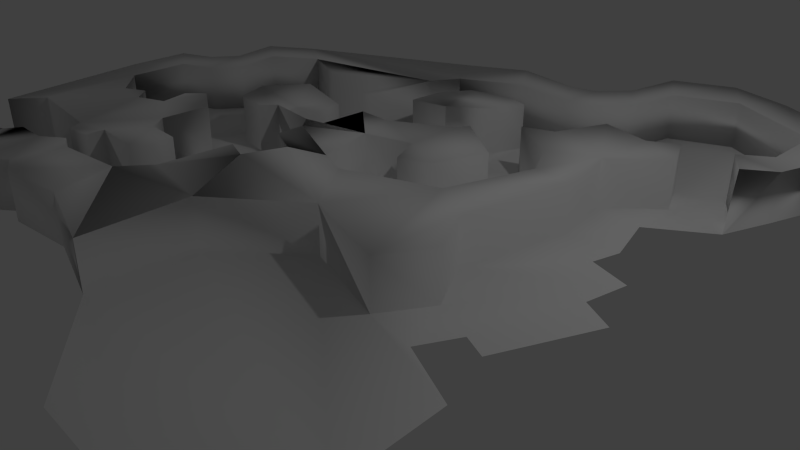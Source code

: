 # Source: Teren4.blend  (saved by Blender 2.74.0; exported with 4.5.12 LTS)
import bpy
from mathutils import Matrix  # noqa: F401  (used for matrix-valued properties, if any)

bpy.ops.wm.read_factory_settings(use_empty=True)
scene = bpy.context.scene
scene.name = 'Scene'

# ---- collections
col_collection_1 = bpy.data.collections.new('Collection 1'); scene.collection.children.link(col_collection_1)

# ---- materials (node trees are filled in below, after node groups)
mat_material = bpy.data.materials.new('Material')
mat_material.alpha_threshold = 0.0
mat_material.use_transparent_shadow = False
mat_material.roughness = 0.5
mat_material.line_color = (0.0, 0.0, 0.0, 1.0)

# ---- material node trees

# ---- world
world_world = bpy.data.worlds.new('World'); scene.world = world_world
world_world.color = (0.05088, 0.05088, 0.05088)
world_world.use_sun_shadow = False
world_world.sun_shadow_jitter_overblur = 0.0
world_world.cycles.sampling_method = 'MANUAL'
world_world.cycles.sample_map_resolution = 256

# ---- cameras
cam_camera = bpy.data.cameras.new('Camera')
cam_camera.clip_end = 100.0
cam_camera.lens = 35.0
cam_camera.sensor_width = 32.0
cam_camera.sensor_height = 18.0
cam_camera.ortho_scale = 7.314
cam_camera.dof.focus_distance = 0.0
cam_camera.dof.aperture_fstop = 128.0

# ---- lights
light_lamp = bpy.data.lights.new('Lamp', 'POINT')
light_lamp.transmission_factor = 0.0
light_lamp.cutoff_distance = 30.0
light_lamp.energy = 100.0
light_lamp.shadow_buffer_clip_start = 1.001
light_lamp.shadow_soft_size = 0.1
light_lamp.shadow_maximum_resolution = 0.006
light_lamp.use_absolute_resolution = True
light_lamp.cycles.use_multiple_importance_sampling = False

# ---- meshes
me_cube_003 = bpy.data.meshes.new('Cube.003')
me_cube_003.from_pydata([(-0.8801, -1.033, -0.3303), (-0.7417, -1.498, 3.084), (-0.9381, 0.3699, -0.5), (-0.7533, 0.5156, 2.548), (1.0, -1.288, -0.3712), (0.7436, -1.263, 1.54), (0.04693, 0.6387, -0.332), (0.321, 0.2463, 1.715), (0.0, 0.6026, 2.548), (-0.7366, 0.6735, -0.4328), (0.0, -1.611, 3.084), (0.3571, -1.625, -0.6563), (-1.0, -0.498, 3.084), (-0.6422, -0.6921, -0.5633), (1.003, -0.4781, 1.752), (0.6202, -0.3023, -0.2393), (0.0, -0.1628, 3.091), (0.0, 0.0, -0.7797)], [], [(12, 3, 2, 13), (8, 7, 6, 9), (14, 5, 4, 15), (10, 1, 0, 11), (17, 9, 6, 15), (16, 8, 3), (14, 7, 8), (13, 2, 9, 17), (5, 10, 11, 4), (3, 8, 9, 2), (0, 13, 17, 11), (5, 14, 16), (10, 16, 12), (11, 17, 15, 4), (7, 14, 15, 6), (1, 12, 13, 0), (10, 5, 16), (12, 16, 3), (16, 14, 8), (1, 10, 12)])
me_cube_003.polygons.foreach_set('use_smooth', [True] * 20)
_uv = me_cube_003.uv_layers.new(name='UVMap')
_uv.uv.foreach_set('vector', [0.0, 0.007751, 1.003, 0.009301, 1.0, 1.0, 0.0, 1.0, 0.003113, 0.009301, 1.0, 0.0, 1.0, 1.0, 0.0, 1.0, 0.0, 0.0, 1.0, 0.0, 1.0, 1.0, 0.0, 1.0, 0.0, 0.0, 1.0, 0.0, 1.0, 1.0, 0.0, 1.0, 0.0, 0.0, 1.0, 0.0, 1.0, 1.0, 0.0, 1.0, 0.0, 0.0, 1.0, 0.0, 1.0, 1.0, 0.0, 0.0, 1.0, 0.0, 1.0, 1.0, 0.0, 0.0, 1.0, 0.0, 1.0, 1.0, 0.0, 1.0, 0.0, 0.0, 1.0, 0.0, 1.0, 1.0, 0.0, 1.0, 0.0, 0.0, 1.0, 0.0, 1.0, 1.0, 0.0, 1.0, 0.0, 0.0, 1.0, 0.0, 1.0, 1.0, 0.0, 1.0, 0.0, 0.0, 1.0, 0.007751, 1.0, 1.0, 0.0, 0.0, 1.0, 0.0, 1.0, 1.0, 0.0, 0.0, 1.0, 0.0, 1.0, 1.0, 0.0, 1.0, 0.0, 0.0, 1.0, 0.007751, 1.0, 1.0, 0.0, 1.0, 0.0, 0.0, 1.0, 0.0, 1.0, 1.0, 0.0, 1.0, 0.0, 0.0, 1.0, 0.0, 1.0, 1.0, 0.0, 0.007751, 1.0, 0.0, 1.0, 1.0, 0.0, 0.0, 1.0, 0.007751, 1.0, 1.0, 0.0, 0.0, 1.0, 0.0, 1.0, 1.0])
_ca = me_cube_003.color_attributes.new('Col', 'BYTE_COLOR', 'CORNER')
_ca.data.foreach_set('color', [1.0, 1.0, 1.0, 1.0, 1.0, 1.0, 1.0, 1.0, 1.0, 1.0, 1.0, 1.0, 1.0, 1.0, 1.0, 1.0, 1.0, 1.0, 1.0, 1.0, 1.0, 1.0, 1.0, 1.0, 1.0, 1.0, 1.0, 1.0, 1.0, 1.0, 1.0, 1.0, 1.0, 1.0, 1.0, 1.0, 1.0, 1.0, 1.0, 1.0, 1.0, 1.0, 1.0, 1.0, 1.0, 1.0, 1.0, 1.0, 1.0, 1.0, 1.0, 1.0, 1.0, 1.0, 1.0, 1.0, 1.0, 1.0, 1.0, 1.0, 1.0, 1.0, 1.0, 1.0, 1.0, 1.0, 1.0, 1.0, 1.0, 1.0, 1.0, 1.0, 1.0, 1.0, 1.0, 1.0, 1.0, 1.0, 1.0, 1.0, 1.0, 1.0, 1.0, 1.0, 1.0, 1.0, 1.0, 1.0, 1.0, 1.0, 1.0, 1.0, 1.0, 1.0, 1.0, 1.0, 1.0, 1.0, 1.0, 1.0, 1.0, 1.0, 1.0, 1.0, 1.0, 1.0, 1.0, 1.0, 1.0, 1.0, 1.0, 1.0, 1.0, 1.0, 1.0, 1.0, 1.0, 1.0, 1.0, 1.0, 1.0, 1.0, 1.0, 1.0, 1.0, 1.0, 1.0, 1.0, 1.0, 1.0, 1.0, 1.0, 1.0, 1.0, 1.0, 1.0, 1.0, 1.0, 1.0, 1.0, 1.0, 1.0, 1.0, 1.0, 1.0, 1.0, 1.0, 1.0, 1.0, 1.0, 1.0, 1.0, 1.0, 1.0, 1.0, 1.0, 1.0, 1.0, 1.0, 1.0, 1.0, 1.0, 1.0, 1.0, 1.0, 1.0, 1.0, 1.0, 1.0, 1.0, 1.0, 1.0, 1.0, 1.0, 1.0, 1.0, 1.0, 1.0, 1.0, 1.0, 1.0, 1.0, 1.0, 1.0, 1.0, 1.0, 1.0, 1.0, 1.0, 1.0, 1.0, 1.0, 1.0, 1.0, 1.0, 1.0, 1.0, 1.0, 1.0, 1.0, 1.0, 1.0, 1.0, 1.0, 1.0, 1.0, 1.0, 1.0, 1.0, 1.0, 1.0, 1.0, 1.0, 1.0, 1.0, 1.0, 1.0, 1.0, 1.0, 1.0, 1.0, 1.0, 1.0, 1.0, 1.0, 1.0, 1.0, 1.0, 1.0, 1.0, 1.0, 1.0, 1.0, 1.0, 1.0, 1.0, 1.0, 1.0, 1.0, 1.0, 1.0, 1.0, 1.0, 1.0, 1.0, 1.0, 1.0, 1.0, 1.0, 1.0, 1.0, 1.0, 1.0, 1.0, 1.0, 1.0, 1.0, 1.0, 1.0, 1.0, 1.0, 1.0, 1.0, 1.0, 1.0, 1.0, 1.0, 1.0, 1.0, 1.0, 1.0, 1.0, 1.0, 1.0, 1.0, 1.0, 1.0, 1.0, 1.0, 1.0, 1.0, 1.0, 1.0, 1.0, 1.0, 1.0, 1.0, 1.0])
me_cube_003.materials.append(None)
me_cube_003.use_remesh_preserve_volume = False
me_cube_003.use_remesh_preserve_attributes = False
me_cube_003.use_mirror_vertex_groups = False
me_cube_003.update()
me_cube_002 = bpy.data.meshes.new('Cube.002')
me_cube_002.from_pydata([(-1.526, -1.812, -1.248), (-0.7417, -0.6257, 1.537), (-1.373, 0.5707, -1.0), (-0.7533, 0.5156, 1.0), (2.234, -1.0, -1.0), (0.5053, -2.387, 1.183), (0.7083, 0.8899, -1.0), (0.6102, 0.5107, 1.0), (0.0, 0.6026, 1.0), (-0.6386, 1.177, -1.0), (-0.2341, -3.335, 0.8424), (0.1264, -2.08, -1.205), (-1.0, -0.498, 1.537), (-1.363, -0.6921, -1.026), (1.003, -0.6532, 1.255), (1.38, 0.0, -1.0), (0.0, -0.1628, 1.773), (0.0, 0.0, -1.0)], [], [(12, 3, 2, 13), (8, 7, 6, 9), (14, 5, 4, 15), (10, 1, 0, 11), (17, 9, 6, 15), (16, 8, 3), (14, 7, 8), (13, 2, 9, 17), (5, 10, 11, 4), (3, 8, 9, 2), (0, 13, 17, 11), (5, 14, 16), (10, 16, 12), (11, 17, 15, 4), (7, 14, 15, 6), (1, 12, 13, 0), (10, 5, 16), (12, 16, 3), (16, 14, 8), (1, 10, 12)])
me_cube_002.polygons.foreach_set('use_smooth', [True] * 20)
me_cube_002.use_remesh_preserve_volume = False
me_cube_002.use_remesh_preserve_attributes = False
me_cube_002.use_mirror_vertex_groups = False
me_cube_002.update()
me_cube_001 = bpy.data.meshes.new('Cube.001')
me_cube_001.from_pydata([(-1.231, -1.744, -1.0), (-0.7417, -1.498, 1.537), (-1.373, 0.5707, -1.0), (-0.7533, 0.5156, 1.0), (1.0, -1.0, -1.0), (0.7436, -1.263, 1.0), (0.7083, 0.8899, -1.0), (0.6102, 0.5107, 1.0), (0.0, 0.6026, 1.0), (-0.6386, 1.177, -1.0), (0.0, -1.611, 1.537), (0.1264, -1.44, -1.205), (-1.0, -0.498, 1.537), (-1.363, -0.6921, -1.026), (1.003, -0.6532, 1.255), (1.38, 0.0, -1.0), (0.0, -0.1628, 2.114), (0.0, 0.0, -1.0)], [], [(12, 3, 2, 13), (8, 7, 6, 9), (14, 5, 4, 15), (10, 1, 0, 11), (17, 9, 6, 15), (16, 8, 3), (14, 7, 8), (13, 2, 9, 17), (5, 10, 11, 4), (3, 8, 9, 2), (0, 13, 17, 11), (5, 14, 16), (10, 16, 12), (11, 17, 15, 4), (7, 14, 15, 6), (1, 12, 13, 0), (10, 5, 16), (12, 16, 3), (16, 14, 8), (1, 10, 12)])
me_cube_001.polygons.foreach_set('use_smooth', [True] * 20)
me_cube_001.use_remesh_preserve_volume = False
me_cube_001.use_remesh_preserve_attributes = False
me_cube_001.use_mirror_vertex_groups = False
me_cube_001.update()
me_cube = bpy.data.meshes.new('Cube')
me_cube.from_pydata([(-0.657, -0.1805, 1.0), (-1.245, -0.762, 1.0), (-2.177, -0.7261, 1.0), (-0.3363, -0.1312, 1.0), (-0.7728, 0.0187, 1.0), (-1.72, -0.9174, 1.0), (-0.3363, -0.1312, 1.0), (-0.3995, -0.3449, 1.0), (-1.128, -0.5635, 1.0), (-2.37, -0.2623, 1.0), (-0.6715, -0.5587, 1.0), (-0.1431, -0.4713, 1.0), (0.8245, -0.3702, 1.0), (1.128, 0.005313, 1.0), (1.193, 0.9621, 1.0), (1.525, 0.8466, 1.0), (1.72, 1.366, 1.0), (1.279, 1.547, 1.0), (-0.34, 0.118, 1.0), (0.3497, 0.07464, 1.0), (0.523, 0.2588, 1.0), (0.4905, 0.5837, 1.0), (-0.004173, 0.6054, 1.0), (-0.21, 0.8401, 1.0), (-0.1991, 1.508, 1.0), (-0.1991, 1.508, 1.0), (1.272, 1.93, 1.0), (1.106, 2.117, 1.0), (0.4021, 2.197, 1.0), (0.2324, 1.998, 1.0), (-0.2298, 2.074, 1.0), (-0.6938, 1.79, 1.0), (-0.9068, 1.58, 1.0), (-0.8057, 1.201, 1.0), (-1.206, 1.042, 1.0), (-1.405, 1.252, 1.0), (-1.698, 1.107, 1.0), (-2.174, 1.497, 1.0), (-2.192, 2.328, 1.0), (-1.69, 2.515, 1.0), (-1.43, 2.858, 1.0), (-1.56, 3.544, 1.0), (-0.9357, 3.923, 1.0), (-0.2533, 3.653, 1.0), (-0.01862, 3.064, 1.0), (-0.4158, 2.53, 1.0), (-0.4158, 2.53, 1.0), (0.4616, 3.169, 0.7873), (0.2955, 3.743, 0.7873), (0.4833, 2.765, 0.7873), (0.1439, 2.703, 0.7873), (0.1764, 2.328, 0.7873), (0.9093, 2.411, 0.7873), (0.9273, 3.212, 0.7873), (1.421, 3.197, 0.7873), (2.245, 3.646, 0.7873), (2.342, 3.819, 0.7873), (3.143, 3.28, 0.7873), (2.889, 2.553, 0.7873), (2.47, 2.404, 0.7873), (2.267, 2.853, 0.7873), (1.586, 2.673, 0.7873), (1.818, 1.85, 0.7873), (2.238, 1.692, 0.7873), (3.48, 2.149, 0.7873), (3.84, 3.302, 0.7873), (3.548, 3.811, 0.7873), (2.829, 4.268, 0.7873), (3.248, 4.418, 0.7873), (3.546, 5.126, 0.7873), (0.4463, 3.769, 0.7873), (0.596, 4.836, 0.7873), (0.8356, 5.233, 0.7873), (1.659, 5.644, 0.7873), (2.632, 5.465, 0.7873), (3.007, 5.532, 0.7873), (2.133, 4.552, 0.7873), (2.297, 4.972, 0.7873), (1.968, 5.076, 0.7873), (1.339, 4.942, 0.7873), (1.077, 4.53, 0.7873), (1.055, 4.036, 0.7873), (1.579, 4.156, 0.7873), (3.375, 5.925, 0.7873), (3.525, 6.767, 0.7873), (4.354, 7.092, 0.7873), (5.608, 6.424, 0.7873), (5.602, 5.563, 0.7873), (5.222, 5.314, 0.7873), (5.608, 4.515, 0.7873), (4.847, 4.016, 0.7873), (5.053, 3.317, 0.7873), (4.959, 2.949, 0.7873), (5.502, 2.781, 0.7873), (5.402, 2.219, 0.7873), (5.827, 2.001, 0.7873), (5.31, 0.7881, 0.7873), (4.996, 0.9228, 0.7873), (4.749, 0.4362, 0.7873), (5.572, 0.06937, 0.7873), (5.654, -1.256, 0.7873), (4.936, -2.401, 0.7873), (3.259, -2.356, 0.7873), (1.761, -1.301, 0.7873), (1.717, 0.06937, 0.7873), (2.817, 0.9303, 0.7873), (4.075, 0.541, 0.7873), (4.442, 1.147, 0.7873), (4.045, 1.814, 0.7873), (4.367, 3.251, 0.7873), (4.187, 4.112, 0.7873), (4.831, 4.659, 0.7873), (4.614, 5.145, 0.7873), (4.232, 4.958, 0.7873), (-0.3266, -0.1278, 1.646), (-0.3266, -0.1278, 1.646), (-0.3898, -0.3416, 1.646), (-0.6715, -0.5587, 1.0), (-0.1334, -0.468, 1.646), (0.8342, -0.3669, 1.646), (1.138, 0.008629, 1.646), (1.202, 0.9654, 1.646), (1.535, 0.8499, 1.646), (1.73, 1.37, 1.646), (1.289, 1.55, 1.646), (-0.3302, 0.1213, 1.646), (0.3594, 0.07795, 1.646), (0.5327, 0.2621, 1.646), (0.5002, 0.587, 1.646), (0.005559, 0.6087, 1.646), (-0.2002, 0.8434, 1.646), (-0.1894, 1.511, 1.646), (-1.128, -0.5635, 1.0), (1.282, 1.933, 1.646), (1.116, 2.121, 1.646), (0.4118, 2.2, 1.646), (0.2421, 2.002, 1.646), (-0.2201, 2.077, 1.646), (-0.6841, 1.793, 1.646), (-0.8971, 1.584, 1.646), (-0.796, 1.204, 1.646), (-1.197, 1.046, 1.646), (-1.395, 1.255, 1.646), (-1.688, 1.111, 1.646), (-2.164, 1.501, 1.646), (-2.182, 2.331, 1.646), (-1.681, 2.519, 1.646), (-1.421, 2.862, 1.646), (-1.551, 3.548, 1.646), (-0.926, 3.927, 1.646), (-0.2436, 3.656, 1.646), (-0.008884, 3.068, 1.646), (-0.406, 2.533, 1.646), (-0.406, 2.533, 1.646), (0.4713, 3.172, 1.433), (0.3052, 3.746, 1.433), (0.493, 2.768, 1.433), (0.1536, 2.706, 1.433), (0.1861, 2.331, 1.433), (0.919, 2.414, 1.433), (0.9371, 3.216, 1.433), (1.431, 3.201, 1.433), (2.255, 3.65, 1.433), (2.352, 3.822, 1.433), (3.153, 3.283, 1.433), (2.899, 2.557, 1.433), (2.479, 2.407, 1.433), (2.277, 2.856, 1.433), (1.596, 2.676, 1.433), (1.828, 1.853, 1.433), (2.247, 1.696, 1.433), (3.49, 2.152, 1.433), (3.849, 3.305, 1.433), (3.557, 3.814, 1.433), (2.839, 4.271, 1.433), (3.258, 4.421, 1.433), (3.556, 5.129, 1.433), (0.456, 3.772, 1.433), (0.6057, 4.839, 1.433), (0.8453, 5.236, 1.433), (1.669, 5.648, 1.433), (2.642, 5.468, 1.433), (3.016, 5.535, 1.433), (2.142, 4.556, 1.433), (2.307, 4.975, 1.433), (1.978, 5.08, 1.433), (1.349, 4.945, 1.433), (1.087, 4.533, 1.433), (1.064, 4.039, 1.433), (1.588, 4.159, 1.433), (1.588, 4.159, 1.433), (3.385, 5.928, 1.433), (3.534, 6.771, 1.433), (4.364, 7.095, 1.433), (5.618, 6.428, 1.433), (5.612, 5.567, 1.433), (5.231, 5.317, 1.433), (1.771, -1.297, 1.433), (1.726, 0.07269, 1.433), (2.827, 0.9336, 1.433), (4.085, 0.5443, 1.433), (4.451, 1.151, 1.433), (4.055, 1.817, 1.433), (4.377, 3.254, 1.433), (4.197, 4.115, 1.433), (4.841, 4.662, 1.433), (4.624, 5.149, 1.433), (4.242, 4.961, 1.433), (-0.657, -0.1805, 1.653), (-1.245, -0.762, 1.653), (-2.05, 0.1472, 1.653), (-0.7728, 0.0187, 1.653), (-1.72, -0.9174, 1.653), (-1.128, -0.5635, 1.653), (-2.37, -0.2623, 1.653), (-0.6715, -0.5587, 1.653), (-0.6715, -0.5587, 1.653), (-1.128, -0.5635, 1.653), (-2.05, 0.1472, 1.001), (-0.9102, -1.331, 1.002), (-1.027, -1.529, 1.002), (-0.9102, -1.331, 1.655), (-0.4536, -1.326, 1.002), (-0.4536, -1.326, 1.655), (-0.1816, -1.112, 1.002), (0.0748, -1.239, 1.002), (1.042, -1.137, 1.002), (-0.1718, -1.109, 1.648), (0.08453, -1.235, 1.648), (1.052, -1.134, 1.648), (-1.027, -1.529, 1.655), (-0.4536, -1.326, 1.002), (-2.687, 1.805, 1.006), (-2.705, 2.635, 1.006), (-2.203, 2.823, 1.006), (-1.943, 3.166, 1.006), (-2.073, 3.852, 1.006), (-1.449, 4.231, 1.006), (-2.677, 1.808, 1.652), (-2.695, 2.639, 1.652), (-2.194, 2.826, 1.652), (-1.934, 3.169, 1.652), (-2.064, 3.855, 1.652), (-1.439, 4.234, 1.652), (0.4568, 5.853, 0.7873), (1.28, 6.265, 0.7873), (2.254, 6.085, 0.7873), (2.628, 6.153, 0.7873), (2.996, 6.546, 0.7873), (3.146, 7.388, 0.7873), (3.976, 7.713, 0.7873), (0.4665, 5.857, 1.433), (1.29, 6.268, 1.433), (2.263, 6.089, 1.433), (2.638, 6.156, 1.433), (3.006, 6.549, 1.433), (3.156, 7.391, 1.433), (3.985, 7.716, 1.433), (4.846, 7.443, 0.7873), (6.1, 6.775, 0.7873), (6.094, 5.914, 0.7873), (4.856, 7.446, 1.433), (6.11, 6.779, 1.433), (6.104, 5.918, 1.433), (5.851, 5.184, 0.7855), (5.47, 4.935, 0.7855), (5.86, 5.187, 1.431), (5.48, 4.938, 1.431)], [(120, 197), (126, 128), (125, 128), (130, 208), (131, 211), (142, 210)], [(8, 132, 217), (0, 3, 7), (199, 198, 122), (3, 6, 7), (117, 10, 215), (11, 12, 19), (4, 8, 0), (12, 13, 20), (13, 14, 21), (21, 14, 17), (16, 17, 14), (17, 26, 23), (26, 23, 24), (29, 28, 27), (29, 27, 24), (24, 31, 30), (30, 31, 45), (31, 32, 39), (39, 32, 35), (34, 35, 32), (37, 38, 35), (40, 41, 44), (5, 9, 2), (43, 44, 41), (70, 81, 53), (70, 53, 47), (53, 52, 49), (51, 50, 49), (81, 82, 54), (94, 97, 107), (56, 55, 76), (81, 70, 71), (80, 71, 72), (78, 73, 74), (79, 72, 73), (74, 75, 69), (0, 7, 10), (74, 69, 68), (66, 65, 57), (57, 56, 67), (64, 58, 57), (63, 62, 59), (59, 58, 64), (61, 60, 59), (85, 88, 112), (88, 85, 86), (88, 89, 111), (111, 89, 90), (90, 91, 109), (109, 91, 92), (213, 8, 217), (108, 92, 93), (10, 8, 0), (97, 94, 95), (107, 97, 98), (106, 98, 99), (105, 99, 100), (103, 101, 102), (103, 104, 100), (69, 75, 83), (83, 84, 112), (117, 216, 217), (107, 201, 202), (57, 164, 163), (193, 261, 258), (72, 71, 178), (19, 126, 125), (44, 151, 152), (80, 187, 188), (26, 27, 134), (49, 50, 157), (65, 172, 171), (10, 8, 219), (146, 147, 241), (109, 108, 202), (24, 131, 138), (57, 58, 165), (195, 87, 260), (181, 182, 254), (20, 127, 126), (46, 45, 152), (82, 81, 188), (27, 28, 135), (50, 51, 158), (65, 66, 173), (13, 12, 119), (148, 242, 241), (110, 109, 203), (58, 59, 166), (6, 3, 114), (31, 138, 139), (88, 265, 267), (191, 255, 254), (21, 128, 127), (30, 46, 153), (28, 29, 136), (52, 159, 158), (66, 67, 174), (14, 13, 120), (148, 149, 243), (44, 47, 154), (111, 110, 204), (32, 139, 140), (59, 60, 167), (192, 256, 255), (21, 22, 129), (104, 103, 197), (29, 30, 137), (53, 160, 159), (68, 175, 174), (15, 14, 121), (37, 144, 238), (77, 76, 183), (43, 150, 155), (111, 205, 206), (33, 140, 141), (60, 61, 168), (22, 23, 130), (105, 104, 198), (54, 161, 160), (192, 193, 257), (69, 176, 175), (149, 42, 237), (16, 15, 122), (77, 184, 185), (112, 206, 207), (61, 62, 169), (34, 141, 142), (7, 11, 3), (24, 23, 130), (106, 105, 199), (55, 162, 161), (85, 250, 257), (70, 48, 155), (16, 123, 124), (43, 42, 149), (199, 170, 171), (78, 185, 186), (113, 207, 176), (63, 170, 169), (35, 142, 143), (120, 198, 122), (107, 106, 200), (218, 210, 214), (56, 163, 162), (72, 179, 251), (71, 70, 177), (18, 125, 114), (197, 119, 12), (79, 186, 187), (47, 49, 156), (26, 17, 124), (64, 171, 170), (117, 231, 224), (36, 143, 144), (119, 197, 198), (215, 213, 217), (212, 230, 220), (0, 208, 211), (11, 7, 224), (0, 3, 114), (4, 218, 9), (218, 4, 211), (186, 189, 187), (211, 130, 140), (137, 153, 158), (37, 9, 214), (210, 144, 214), (124, 123, 169), (170, 199, 123), (203, 202, 171), (0, 10, 7), (200, 171, 202), (172, 173, 204), (7, 3, 0), (207, 205, 204), (8, 4, 9), (174, 175, 173), (204, 173, 175), (167, 168, 161), (206, 205, 207), (11, 18, 3), (134, 159, 168), (159, 168, 160), (134, 133, 168), (164, 167, 162), (18, 11, 19), (167, 164, 165), (216, 117, 215), (67, 56, 77), (123, 199, 122), (219, 221, 223), (226, 225, 228), (225, 224, 227), (220, 230, 221), (227, 224, 231), (119, 12, 226), (12, 11, 225), (118, 228, 227), (215, 223, 221), (215, 223, 231), (209, 213, 221), (215, 116, 227), (1, 220, 219), (215, 10, 222), (119, 229, 228), (197, 103, 226), (229, 119, 197), (118, 11, 12), (209, 1, 132), (212, 209, 1), (212, 230, 209), (10, 215, 116), (116, 7, 11), (233, 232, 238), (234, 233, 239), (235, 234, 240), (236, 235, 241), (237, 236, 242), (145, 146, 240), (145, 239, 238), (41, 236, 237), (41, 40, 235), (39, 234, 235), (38, 233, 234), (38, 37, 232), (144, 37, 38), (145, 38, 39), (146, 39, 40), (147, 40, 41), (148, 41, 42), (232, 37, 9), (214, 238, 232), (214, 144, 238), (179, 72, 237), (178, 149, 42), (178, 179, 243), (177, 155, 178), (155, 150, 178), (149, 178, 150), (245, 244, 251), (246, 245, 252), (247, 246, 253), (248, 247, 254), (249, 248, 255), (250, 249, 256), (180, 181, 253), (179, 180, 252), (84, 249, 250), (84, 83, 248), (83, 75, 247), (74, 246, 247), (73, 245, 246), (72, 244, 245), (179, 72, 73), (180, 73, 74), (181, 74, 75), (182, 75, 83), (191, 83, 84), (192, 84, 85), (244, 72, 237), (251, 244, 237), (243, 179, 251), (259, 258, 261), (259, 262, 263), (194, 195, 263), (194, 262, 261), (86, 259, 260), (86, 85, 258), (264, 266, 267), (195, 266, 264), (196, 267, 266), (87, 264, 265), (264, 87, 260), (266, 263, 260), (266, 263, 195), (258, 85, 250), (258, 250, 257), (261, 257, 193), (88, 265, 89), (89, 265, 267), (266, 264, 89), (266, 89, 267), (82, 76, 55), (82, 189, 190), (76, 82, 190), (71, 42, 237), (89, 264, 265), (193, 85, 86), (86, 87, 195), (87, 88, 196), (44, 43, 48), (8, 5, 1), (8, 10, 0), (9, 5, 8), (19, 12, 20), (20, 13, 21), (22, 21, 17), (15, 16, 14), (22, 17, 23), (27, 26, 24), (25, 29, 24), (24, 30, 29), (29, 25, 24), (45, 46, 30), (31, 40, 45), (40, 31, 39), (38, 39, 35), (33, 34, 32), (36, 37, 35), (45, 40, 44), (42, 43, 41), (48, 70, 47), (47, 53, 49), (52, 51, 49), (53, 81, 54), (93, 94, 107), (77, 56, 76), (80, 81, 71), (79, 80, 72), (77, 78, 74), (78, 79, 73), (77, 74, 68), (66, 57, 67), (65, 64, 57), (63, 59, 64), (62, 61, 59), (84, 85, 112), (87, 88, 86), (112, 88, 111), (110, 111, 90), (110, 90, 109), (108, 109, 92), (107, 108, 93), (96, 97, 95), (106, 107, 98), (105, 106, 99), (104, 105, 100), (101, 103, 100), (113, 69, 83), (113, 83, 112), (132, 117, 217), (108, 107, 202), (56, 57, 163), (85, 193, 258), (179, 72, 178), (18, 19, 125), (45, 44, 152), (81, 80, 188), (133, 26, 134), (156, 49, 157), (64, 65, 171), (222, 10, 219), (240, 146, 241), (203, 109, 202), (31, 24, 138), (164, 57, 165), (263, 195, 260), (253, 181, 254), (19, 20, 126), (153, 46, 152), (189, 82, 188), (134, 27, 135), (157, 50, 158), (172, 65, 173), (120, 13, 119), (147, 148, 241), (204, 110, 203), (165, 58, 166), (115, 6, 114), (32, 31, 139), (196, 88, 267), (182, 191, 254), (20, 21, 127), (137, 30, 153), (135, 28, 136), (51, 52, 158), (173, 66, 174), (121, 14, 120), (242, 148, 243), (151, 44, 154), (205, 111, 204), (33, 32, 140), (166, 59, 167), (191, 192, 255), (128, 21, 129), (198, 104, 197), (136, 29, 137), (52, 53, 159), (67, 68, 174), (122, 15, 121), (232, 37, 238), (184, 77, 183), (48, 43, 155), (112, 111, 206), (34, 33, 141), (167, 60, 168), (129, 22, 130), (199, 105, 198), (53, 54, 160), (256, 192, 257), (68, 69, 175), (243, 149, 237), (123, 16, 122), (78, 77, 185), (113, 112, 207), (168, 61, 169), (35, 34, 142), (131, 24, 130), (200, 106, 199), (54, 55, 161), (193, 85, 257), (177, 70, 155), (17, 16, 124), (150, 43, 149), (200, 199, 171), (79, 78, 186), (69, 113, 176), (62, 63, 169), (36, 35, 143), (121, 120, 122), (201, 107, 200), (9, 218, 214), (55, 56, 162), (244, 72, 251), (178, 71, 177), (3, 18, 114), (103, 197, 12), (80, 79, 187), (154, 47, 156), (133, 26, 124), (63, 64, 170), (7, 117, 224), (37, 36, 144), (120, 119, 198), (216, 215, 217), (5, 212, 220), (4, 0, 211), (225, 11, 224), (208, 0, 114), (210, 218, 211), (185, 184, 183), (183, 186, 185), (189, 188, 187), (183, 190, 189), (189, 186, 183), (125, 208, 114), (141, 210, 211), (141, 142, 143), (143, 144, 210), (211, 208, 125), (129, 126, 127), (127, 128, 129), (139, 140, 138), (125, 126, 129), (140, 131, 138), (125, 129, 130), (130, 211, 125), (130, 131, 140), (141, 143, 210), (211, 140, 141), (135, 159, 134), (154, 156, 157), (158, 159, 135), (151, 154, 157), (158, 135, 136), (153, 157, 158), (157, 153, 151), (158, 136, 137), (144, 37, 214), (133, 124, 169), (169, 170, 123), (172, 203, 171), (201, 200, 202), (203, 172, 204), (176, 207, 204), (176, 204, 175), (162, 167, 161), (168, 169, 133), (160, 161, 168), (168, 159, 160), (168, 133, 134), (163, 164, 162), (166, 167, 165), (68, 67, 77), (222, 219, 223), (229, 226, 228), (228, 225, 227), (219, 220, 221), (223, 227, 231), (229, 119, 226), (226, 12, 225), (116, 118, 227), (213, 215, 221), (117, 215, 231), (230, 209, 221), (223, 215, 227), (8, 1, 219), (223, 215, 222), (118, 119, 228), (229, 197, 226), (119, 118, 12), (217, 209, 132), (5, 212, 1), (7, 10, 116), (118, 116, 11), (239, 233, 238), (240, 234, 239), (241, 235, 240), (242, 236, 241), (243, 237, 242), (239, 145, 240), (144, 145, 238), (42, 41, 237), (236, 41, 235), (40, 39, 235), (39, 38, 234), (233, 38, 232), (145, 144, 38), (146, 145, 39), (147, 146, 40), (148, 147, 41), (149, 148, 42), (9, 214, 232), (243, 179, 237), (71, 178, 42), (149, 178, 243), (252, 245, 251), (253, 246, 252), (254, 247, 253), (255, 248, 254), (256, 249, 255), (257, 250, 256), (252, 180, 253), (251, 179, 252), (85, 84, 250), (249, 84, 248), (248, 83, 247), (75, 74, 247), (74, 73, 246), (73, 72, 245), (180, 179, 73), (181, 180, 74), (182, 181, 75), (191, 182, 83), (192, 191, 84), (193, 192, 85), (243, 251, 237), (262, 259, 261), (260, 259, 263), (262, 194, 263), (193, 194, 261), (87, 86, 260), (259, 86, 258), (265, 264, 267), (87, 195, 264), (195, 196, 266), (88, 87, 265), (264, 266, 260), (261, 258, 257), (54, 82, 55), (183, 76, 190), (72, 71, 237), (194, 193, 86), (194, 86, 195), (195, 87, 196), (47, 44, 48)])
me_cube.polygons.foreach_set('use_smooth', [True] * 567)
me_cube.materials.append(mat_material)
me_cube.use_remesh_preserve_volume = False
me_cube.use_remesh_preserve_attributes = False
me_cube.use_mirror_vertex_groups = False
me_cube.update()

# ---- objects
ob_cube_003 = bpy.data.objects.new('Cube.003', me_cube_003)
ob_cube_002 = bpy.data.objects.new('Cube.002', me_cube_002)
ob_cube_001 = bpy.data.objects.new('Cube.001', me_cube_001)
ob_cube = bpy.data.objects.new('Cube', me_cube)
ob_lamp = bpy.data.objects.new('Lamp', light_lamp)
ob_camera = bpy.data.objects.new('Camera', cam_camera)

# ---- transforms, parenting, visibility, modifiers, constraints
ob_cube_003.location = (1.32, -5.535, 0.8454)
ob_cube_003.scale = (0.05145, 0.05145, 0.05145)
ob_cube_003.lineart.crease_threshold = 0.0
ob_cube_002.location = (1.04, -5.707, 0.8445)
ob_cube_002.scale = (0.05145, 0.05145, 0.05145)
ob_cube_002.lineart.crease_threshold = 0.0
ob_cube_001.location = (1.081, -5.535, 0.8454)
ob_cube_001.scale = (0.05145, 0.05145, 0.05145)
ob_cube_001.lineart.crease_threshold = 0.0
ob_cube.location = (-2.082, -2.343, 0.0)
ob_cube.lock_rotations_4d = False
ob_cube.empty_display_type = 'ARROWS'
ob_cube.lineart.crease_threshold = 0.0
ob_lamp.location = (4.076, 1.005, 5.904)
ob_lamp.rotation_euler = (0.6503, 0.05522, 1.866)
ob_lamp.lock_rotations_4d = False
ob_lamp.empty_display_type = 'ARROWS'
ob_lamp.color = (0.0, 0.0, 0.0, 0.0)
ob_lamp.lineart.crease_threshold = 0.0
ob_camera.location = (7.481, -6.508, 5.344)
ob_camera.rotation_euler = (1.109, 0.01082, 0.8149)
ob_camera.lock_rotations_4d = False
ob_camera.empty_display_type = 'ARROWS'
ob_camera.color = (0.0, 0.0, 0.0, 0.0)
ob_camera.display_type = 'WIRE'
ob_camera.lineart.crease_threshold = 0.0

# ---- collection membership
col_collection_1.objects.link(ob_cube_003)
col_collection_1.objects.link(ob_cube_002)
col_collection_1.objects.link(ob_cube_001)
col_collection_1.objects.link(ob_cube)
col_collection_1.objects.link(ob_lamp)
col_collection_1.objects.link(ob_camera)

# ---- scene / render settings (as saved in the file)
scene.camera = ob_camera
scene.frame_start = 1; scene.frame_end = 250; scene.frame_set(1)
scene.render.engine = 'BLENDER_EEVEE_NEXT'
scene.render.resolution_percentage = 50
scene.render.dither_intensity = 0.0
scene.cycles.use_denoising = False
scene.cycles.samples = 10
scene.cycles.sampling_pattern = 'TABULATED_SOBOL'
scene.cycles.light_sampling_threshold = 0.0
scene.cycles.use_adaptive_sampling = False
scene.cycles.use_light_tree = False
scene.cycles.blur_glossy = 0.0
scene.cycles.pixel_filter_type = 'GAUSSIAN'
scene.cycles.sample_clamp_indirect = 0.0
scene.view_settings.view_transform = 'Standard'
bpy.context.view_layer.update()

